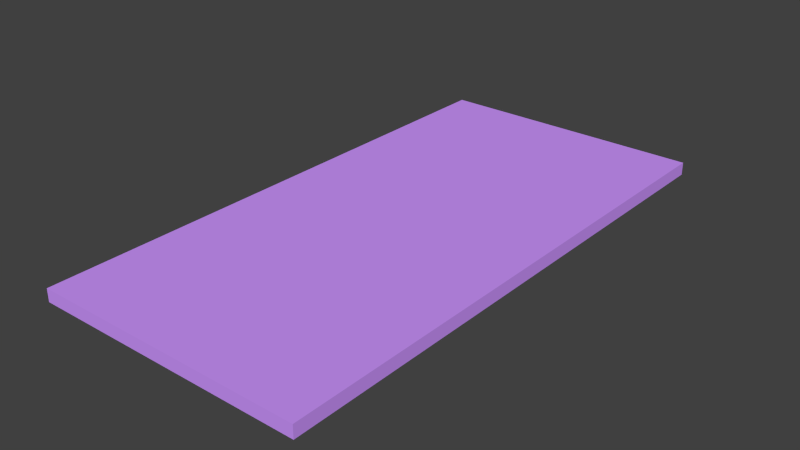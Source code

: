 # Source: mat.blend  (saved by Blender 2.75.0; exported with 4.5.12 LTS)
import bpy
from mathutils import Matrix  # noqa: F401  (used for matrix-valued properties, if any)

bpy.ops.wm.read_factory_settings(use_empty=True)
scene = bpy.context.scene
scene.name = 'Scene'

# ---- collections
col_collection_1 = bpy.data.collections.new('Collection 1'); scene.collection.children.link(col_collection_1)

# ---- materials (node trees are filled in below, after node groups)
mat_mat = bpy.data.materials.new('Mat')
mat_mat.alpha_threshold = 0.0
mat_mat.use_transparent_shadow = False
mat_mat.diffuse_color = (0.614, 0.303, 1.0, 1.0)
mat_mat.roughness = 0.5
mat_mat.specular_intensity = 0.0

# ---- material node trees

# ---- world
world_world = bpy.data.worlds.new('World'); scene.world = world_world
world_world.color = (0.05088, 0.05088, 0.05088)
world_world.use_sun_shadow = False
world_world.sun_shadow_jitter_overblur = 0.0
world_world.cycles.sampling_method = 'MANUAL'
world_world.cycles.sample_map_resolution = 256

# ---- meshes
me_x = bpy.data.meshes.new('立方体')
me_x.from_pydata([(-0.16, -0.32, -0.01), (-0.16, -0.32, 0.005), (-0.16, 0.32, -0.01), (-0.16, 0.32, 0.005), (0.16, -0.32, -0.01), (0.16, -0.32, 0.005), (0.16, 0.32, -0.01), (0.16, 0.32, 0.005)], [], [(1, 3, 2, 0), (3, 7, 6, 2), (7, 5, 4, 6), (5, 1, 0, 4), (0, 2, 6, 4), (5, 7, 3, 1)])
me_x.materials.append(mat_mat)
me_x.use_remesh_preserve_volume = False
me_x.use_remesh_preserve_attributes = False
me_x.use_mirror_vertex_groups = False
me_x.update()

# ---- objects
ob_mat = bpy.data.objects.new('Mat', me_x)

# ---- transforms, parenting, visibility, modifiers, constraints
ob_mat.location = (0.0, 0.0, 0.01)
ob_mat.lineart.crease_threshold = 0.0

# ---- collection membership
col_collection_1.objects.link(ob_mat)

# ---- scene / render settings (as saved in the file)
scene.frame_start = 1; scene.frame_end = 250; scene.frame_set(1)
scene.render.engine = 'BLENDER_EEVEE_NEXT'
scene.render.resolution_percentage = 50
scene.render.dither_intensity = 0.0
scene.cycles.use_denoising = False
scene.cycles.samples = 1024
scene.cycles.sampling_pattern = 'TABULATED_SOBOL'
scene.cycles.light_sampling_threshold = 0.0
scene.cycles.use_adaptive_sampling = False
scene.cycles.use_light_tree = False
scene.cycles.blur_glossy = 0.0
scene.cycles.pixel_filter_type = 'GAUSSIAN'
scene.cycles.sample_clamp_indirect = 0.0
scene.view_settings.view_transform = 'Standard'
bpy.context.view_layer.update()

# ---- added for rendering (the .blend has no active camera and no usable light): camera, sun
cam_auto = bpy.data.cameras.new('AutoCamera')
cam_auto.lens = 50.0
cam_auto.sensor_width = 36.0
cam_auto.clip_end = 1000.0
ob_auto_camera = bpy.data.objects.new('AutoCamera', cam_auto)
scene.collection.objects.link(ob_auto_camera)
ob_auto_camera.location = (0.662182, -0.794619, 0.537246)
ob_auto_camera.rotation_euler = (1.09748, -7.21219e-08, 0.694738)
scene.camera = ob_auto_camera
light_auto_sun = bpy.data.lights.new('AutoSun', 'SUN')
light_auto_sun.energy = 3.0
light_auto_sun.angle = 0.0523599
ob_auto_sun = bpy.data.objects.new('AutoSun', light_auto_sun)
scene.collection.objects.link(ob_auto_sun)
ob_auto_sun.rotation_euler = (0.872665, 0.174533, 0.523599)
bpy.context.view_layer.update()
